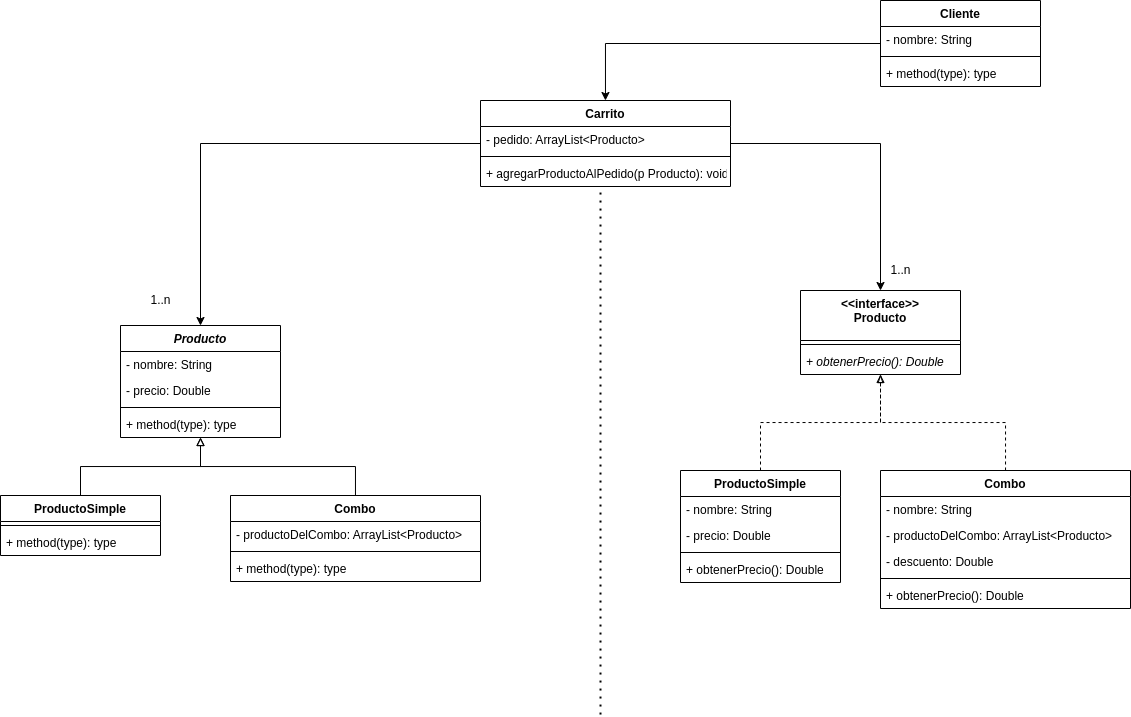

The diagram above was exported from draw.io. Its source (the exported page's mxGraphModel, read from the mxfile embedded in the PNG):
<mxGraphModel dx="1792" dy="1613" grid="1" gridSize="10" guides="1" tooltips="1" connect="1" arrows="1" fold="1" page="1" pageScale="1" pageWidth="850" pageHeight="1100" math="0" shadow="0">
  <root>
    <mxCell id="0" />
    <mxCell id="1" parent="0" />
    <mxCell id="OHLy6e3FMZ4kiDJJRmYy-15" style="edgeStyle=orthogonalEdgeStyle;rounded=0;orthogonalLoop=1;jettySize=auto;html=1;dashed=1;endArrow=blockThin;endFill=0;" edge="1" parent="1" source="OHLy6e3FMZ4kiDJJRmYy-1" target="OHLy6e3FMZ4kiDJJRmYy-9">
      <mxGeometry relative="1" as="geometry" />
    </mxCell>
    <mxCell id="OHLy6e3FMZ4kiDJJRmYy-1" value="ProductoSimple" style="swimlane;fontStyle=1;align=center;verticalAlign=top;childLayout=stackLayout;horizontal=1;startSize=26;horizontalStack=0;resizeParent=1;resizeParentMax=0;resizeLast=0;collapsible=1;marginBottom=0;" vertex="1" parent="1">
      <mxGeometry x="180" y="450" width="160" height="112" as="geometry" />
    </mxCell>
    <mxCell id="OHLy6e3FMZ4kiDJJRmYy-2" value="- nombre: String" style="text;strokeColor=none;fillColor=none;align=left;verticalAlign=top;spacingLeft=4;spacingRight=4;overflow=hidden;rotatable=0;points=[[0,0.5],[1,0.5]];portConstraint=eastwest;" vertex="1" parent="OHLy6e3FMZ4kiDJJRmYy-1">
      <mxGeometry y="26" width="160" height="26" as="geometry" />
    </mxCell>
    <mxCell id="OHLy6e3FMZ4kiDJJRmYy-13" value="- precio: Double" style="text;strokeColor=none;fillColor=none;align=left;verticalAlign=top;spacingLeft=4;spacingRight=4;overflow=hidden;rotatable=0;points=[[0,0.5],[1,0.5]];portConstraint=eastwest;" vertex="1" parent="OHLy6e3FMZ4kiDJJRmYy-1">
      <mxGeometry y="52" width="160" height="26" as="geometry" />
    </mxCell>
    <mxCell id="OHLy6e3FMZ4kiDJJRmYy-3" value="" style="line;strokeWidth=1;fillColor=none;align=left;verticalAlign=middle;spacingTop=-1;spacingLeft=3;spacingRight=3;rotatable=0;labelPosition=right;points=[];portConstraint=eastwest;strokeColor=inherit;" vertex="1" parent="OHLy6e3FMZ4kiDJJRmYy-1">
      <mxGeometry y="78" width="160" height="8" as="geometry" />
    </mxCell>
    <mxCell id="OHLy6e3FMZ4kiDJJRmYy-4" value="+ obtenerPrecio(): Double" style="text;strokeColor=none;fillColor=none;align=left;verticalAlign=top;spacingLeft=4;spacingRight=4;overflow=hidden;rotatable=0;points=[[0,0.5],[1,0.5]];portConstraint=eastwest;" vertex="1" parent="OHLy6e3FMZ4kiDJJRmYy-1">
      <mxGeometry y="86" width="160" height="26" as="geometry" />
    </mxCell>
    <mxCell id="OHLy6e3FMZ4kiDJJRmYy-9" value="&lt;&lt;interface&gt;&gt;&#10;Producto" style="swimlane;fontStyle=1;align=center;verticalAlign=top;childLayout=stackLayout;horizontal=1;startSize=50;horizontalStack=0;resizeParent=1;resizeParentMax=0;resizeLast=0;collapsible=1;marginBottom=0;" vertex="1" parent="1">
      <mxGeometry x="300" y="270" width="160" height="84" as="geometry" />
    </mxCell>
    <mxCell id="OHLy6e3FMZ4kiDJJRmYy-11" value="" style="line;strokeWidth=1;fillColor=none;align=left;verticalAlign=middle;spacingTop=-1;spacingLeft=3;spacingRight=3;rotatable=0;labelPosition=right;points=[];portConstraint=eastwest;strokeColor=inherit;" vertex="1" parent="OHLy6e3FMZ4kiDJJRmYy-9">
      <mxGeometry y="50" width="160" height="8" as="geometry" />
    </mxCell>
    <mxCell id="OHLy6e3FMZ4kiDJJRmYy-12" value="+ obtenerPrecio(): Double" style="text;strokeColor=none;fillColor=none;align=left;verticalAlign=top;spacingLeft=4;spacingRight=4;overflow=hidden;rotatable=0;points=[[0,0.5],[1,0.5]];portConstraint=eastwest;fontStyle=2" vertex="1" parent="OHLy6e3FMZ4kiDJJRmYy-9">
      <mxGeometry y="58" width="160" height="26" as="geometry" />
    </mxCell>
    <mxCell id="OHLy6e3FMZ4kiDJJRmYy-37" style="edgeStyle=orthogonalEdgeStyle;rounded=0;orthogonalLoop=1;jettySize=auto;html=1;endArrow=block;endFill=0;" edge="1" parent="1" source="OHLy6e3FMZ4kiDJJRmYy-18" target="OHLy6e3FMZ4kiDJJRmYy-32">
      <mxGeometry relative="1" as="geometry" />
    </mxCell>
    <mxCell id="OHLy6e3FMZ4kiDJJRmYy-18" value="ProductoSimple" style="swimlane;fontStyle=1;align=center;verticalAlign=top;childLayout=stackLayout;horizontal=1;startSize=26;horizontalStack=0;resizeParent=1;resizeParentMax=0;resizeLast=0;collapsible=1;marginBottom=0;" vertex="1" parent="1">
      <mxGeometry x="-500" y="475" width="160" height="60" as="geometry" />
    </mxCell>
    <mxCell id="OHLy6e3FMZ4kiDJJRmYy-21" value="" style="line;strokeWidth=1;fillColor=none;align=left;verticalAlign=middle;spacingTop=-1;spacingLeft=3;spacingRight=3;rotatable=0;labelPosition=right;points=[];portConstraint=eastwest;strokeColor=inherit;" vertex="1" parent="OHLy6e3FMZ4kiDJJRmYy-18">
      <mxGeometry y="26" width="160" height="8" as="geometry" />
    </mxCell>
    <mxCell id="OHLy6e3FMZ4kiDJJRmYy-22" value="+ method(type): type" style="text;strokeColor=none;fillColor=none;align=left;verticalAlign=top;spacingLeft=4;spacingRight=4;overflow=hidden;rotatable=0;points=[[0,0.5],[1,0.5]];portConstraint=eastwest;" vertex="1" parent="OHLy6e3FMZ4kiDJJRmYy-18">
      <mxGeometry y="34" width="160" height="26" as="geometry" />
    </mxCell>
    <mxCell id="OHLy6e3FMZ4kiDJJRmYy-38" style="edgeStyle=orthogonalEdgeStyle;rounded=0;orthogonalLoop=1;jettySize=auto;html=1;endArrow=block;endFill=0;" edge="1" parent="1" source="OHLy6e3FMZ4kiDJJRmYy-24" target="OHLy6e3FMZ4kiDJJRmYy-32">
      <mxGeometry relative="1" as="geometry" />
    </mxCell>
    <mxCell id="OHLy6e3FMZ4kiDJJRmYy-24" value="Combo" style="swimlane;fontStyle=1;align=center;verticalAlign=top;childLayout=stackLayout;horizontal=1;startSize=26;horizontalStack=0;resizeParent=1;resizeParentMax=0;resizeLast=0;collapsible=1;marginBottom=0;" vertex="1" parent="1">
      <mxGeometry x="-270" y="475" width="250" height="86" as="geometry" />
    </mxCell>
    <mxCell id="OHLy6e3FMZ4kiDJJRmYy-25" value="- productoDelCombo: ArrayList&lt;Producto&gt;" style="text;strokeColor=none;fillColor=none;align=left;verticalAlign=top;spacingLeft=4;spacingRight=4;overflow=hidden;rotatable=0;points=[[0,0.5],[1,0.5]];portConstraint=eastwest;" vertex="1" parent="OHLy6e3FMZ4kiDJJRmYy-24">
      <mxGeometry y="26" width="250" height="26" as="geometry" />
    </mxCell>
    <mxCell id="OHLy6e3FMZ4kiDJJRmYy-27" value="" style="line;strokeWidth=1;fillColor=none;align=left;verticalAlign=middle;spacingTop=-1;spacingLeft=3;spacingRight=3;rotatable=0;labelPosition=right;points=[];portConstraint=eastwest;strokeColor=inherit;" vertex="1" parent="OHLy6e3FMZ4kiDJJRmYy-24">
      <mxGeometry y="52" width="250" height="8" as="geometry" />
    </mxCell>
    <mxCell id="OHLy6e3FMZ4kiDJJRmYy-28" value="+ method(type): type" style="text;strokeColor=none;fillColor=none;align=left;verticalAlign=top;spacingLeft=4;spacingRight=4;overflow=hidden;rotatable=0;points=[[0,0.5],[1,0.5]];portConstraint=eastwest;" vertex="1" parent="OHLy6e3FMZ4kiDJJRmYy-24">
      <mxGeometry y="60" width="250" height="26" as="geometry" />
    </mxCell>
    <mxCell id="OHLy6e3FMZ4kiDJJRmYy-32" value="Producto" style="swimlane;fontStyle=3;align=center;verticalAlign=top;childLayout=stackLayout;horizontal=1;startSize=26;horizontalStack=0;resizeParent=1;resizeParentMax=0;resizeLast=0;collapsible=1;marginBottom=0;" vertex="1" parent="1">
      <mxGeometry x="-380" y="305" width="160" height="112" as="geometry" />
    </mxCell>
    <mxCell id="OHLy6e3FMZ4kiDJJRmYy-33" value="- nombre: String" style="text;strokeColor=none;fillColor=none;align=left;verticalAlign=top;spacingLeft=4;spacingRight=4;overflow=hidden;rotatable=0;points=[[0,0.5],[1,0.5]];portConstraint=eastwest;" vertex="1" parent="OHLy6e3FMZ4kiDJJRmYy-32">
      <mxGeometry y="26" width="160" height="26" as="geometry" />
    </mxCell>
    <mxCell id="OHLy6e3FMZ4kiDJJRmYy-34" value="- precio: Double" style="text;strokeColor=none;fillColor=none;align=left;verticalAlign=top;spacingLeft=4;spacingRight=4;overflow=hidden;rotatable=0;points=[[0,0.5],[1,0.5]];portConstraint=eastwest;" vertex="1" parent="OHLy6e3FMZ4kiDJJRmYy-32">
      <mxGeometry y="52" width="160" height="26" as="geometry" />
    </mxCell>
    <mxCell id="OHLy6e3FMZ4kiDJJRmYy-35" value="" style="line;strokeWidth=1;fillColor=none;align=left;verticalAlign=middle;spacingTop=-1;spacingLeft=3;spacingRight=3;rotatable=0;labelPosition=right;points=[];portConstraint=eastwest;strokeColor=inherit;" vertex="1" parent="OHLy6e3FMZ4kiDJJRmYy-32">
      <mxGeometry y="78" width="160" height="8" as="geometry" />
    </mxCell>
    <mxCell id="OHLy6e3FMZ4kiDJJRmYy-36" value="+ method(type): type" style="text;strokeColor=none;fillColor=none;align=left;verticalAlign=top;spacingLeft=4;spacingRight=4;overflow=hidden;rotatable=0;points=[[0,0.5],[1,0.5]];portConstraint=eastwest;" vertex="1" parent="OHLy6e3FMZ4kiDJJRmYy-32">
      <mxGeometry y="86" width="160" height="26" as="geometry" />
    </mxCell>
    <mxCell id="OHLy6e3FMZ4kiDJJRmYy-44" style="edgeStyle=orthogonalEdgeStyle;rounded=0;orthogonalLoop=1;jettySize=auto;html=1;endArrow=block;endFill=0;dashed=1;" edge="1" parent="1" source="OHLy6e3FMZ4kiDJJRmYy-40" target="OHLy6e3FMZ4kiDJJRmYy-9">
      <mxGeometry relative="1" as="geometry" />
    </mxCell>
    <mxCell id="OHLy6e3FMZ4kiDJJRmYy-40" value="Combo" style="swimlane;fontStyle=1;align=center;verticalAlign=top;childLayout=stackLayout;horizontal=1;startSize=26;horizontalStack=0;resizeParent=1;resizeParentMax=0;resizeLast=0;collapsible=1;marginBottom=0;" vertex="1" parent="1">
      <mxGeometry x="380" y="450" width="250" height="138" as="geometry" />
    </mxCell>
    <mxCell id="OHLy6e3FMZ4kiDJJRmYy-63" value="- nombre: String" style="text;strokeColor=none;fillColor=none;align=left;verticalAlign=top;spacingLeft=4;spacingRight=4;overflow=hidden;rotatable=0;points=[[0,0.5],[1,0.5]];portConstraint=eastwest;" vertex="1" parent="OHLy6e3FMZ4kiDJJRmYy-40">
      <mxGeometry y="26" width="250" height="26" as="geometry" />
    </mxCell>
    <mxCell id="OHLy6e3FMZ4kiDJJRmYy-41" value="- productoDelCombo: ArrayList&lt;Producto&gt;" style="text;strokeColor=none;fillColor=none;align=left;verticalAlign=top;spacingLeft=4;spacingRight=4;overflow=hidden;rotatable=0;points=[[0,0.5],[1,0.5]];portConstraint=eastwest;" vertex="1" parent="OHLy6e3FMZ4kiDJJRmYy-40">
      <mxGeometry y="52" width="250" height="26" as="geometry" />
    </mxCell>
    <mxCell id="OHLy6e3FMZ4kiDJJRmYy-61" value="- descuento: Double" style="text;strokeColor=none;fillColor=none;align=left;verticalAlign=top;spacingLeft=4;spacingRight=4;overflow=hidden;rotatable=0;points=[[0,0.5],[1,0.5]];portConstraint=eastwest;" vertex="1" parent="OHLy6e3FMZ4kiDJJRmYy-40">
      <mxGeometry y="78" width="250" height="26" as="geometry" />
    </mxCell>
    <mxCell id="OHLy6e3FMZ4kiDJJRmYy-42" value="" style="line;strokeWidth=1;fillColor=none;align=left;verticalAlign=middle;spacingTop=-1;spacingLeft=3;spacingRight=3;rotatable=0;labelPosition=right;points=[];portConstraint=eastwest;strokeColor=inherit;" vertex="1" parent="OHLy6e3FMZ4kiDJJRmYy-40">
      <mxGeometry y="104" width="250" height="8" as="geometry" />
    </mxCell>
    <mxCell id="OHLy6e3FMZ4kiDJJRmYy-43" value="+ obtenerPrecio(): Double" style="text;strokeColor=none;fillColor=none;align=left;verticalAlign=top;spacingLeft=4;spacingRight=4;overflow=hidden;rotatable=0;points=[[0,0.5],[1,0.5]];portConstraint=eastwest;" vertex="1" parent="OHLy6e3FMZ4kiDJJRmYy-40">
      <mxGeometry y="112" width="250" height="26" as="geometry" />
    </mxCell>
    <mxCell id="OHLy6e3FMZ4kiDJJRmYy-56" style="edgeStyle=orthogonalEdgeStyle;rounded=0;orthogonalLoop=1;jettySize=auto;html=1;endArrow=classic;endFill=1;" edge="1" parent="1" source="OHLy6e3FMZ4kiDJJRmYy-45" target="OHLy6e3FMZ4kiDJJRmYy-9">
      <mxGeometry relative="1" as="geometry" />
    </mxCell>
    <mxCell id="OHLy6e3FMZ4kiDJJRmYy-58" style="edgeStyle=orthogonalEdgeStyle;rounded=0;orthogonalLoop=1;jettySize=auto;html=1;endArrow=classic;endFill=1;" edge="1" parent="1" source="OHLy6e3FMZ4kiDJJRmYy-45" target="OHLy6e3FMZ4kiDJJRmYy-32">
      <mxGeometry relative="1" as="geometry" />
    </mxCell>
    <mxCell id="OHLy6e3FMZ4kiDJJRmYy-45" value="Carrito" style="swimlane;fontStyle=1;align=center;verticalAlign=top;childLayout=stackLayout;horizontal=1;startSize=26;horizontalStack=0;resizeParent=1;resizeParentMax=0;resizeLast=0;collapsible=1;marginBottom=0;" vertex="1" parent="1">
      <mxGeometry x="-20" y="80" width="250" height="86" as="geometry" />
    </mxCell>
    <mxCell id="OHLy6e3FMZ4kiDJJRmYy-46" value="- pedido: ArrayList&lt;Producto&gt;" style="text;strokeColor=none;fillColor=none;align=left;verticalAlign=top;spacingLeft=4;spacingRight=4;overflow=hidden;rotatable=0;points=[[0,0.5],[1,0.5]];portConstraint=eastwest;" vertex="1" parent="OHLy6e3FMZ4kiDJJRmYy-45">
      <mxGeometry y="26" width="250" height="26" as="geometry" />
    </mxCell>
    <mxCell id="OHLy6e3FMZ4kiDJJRmYy-47" value="" style="line;strokeWidth=1;fillColor=none;align=left;verticalAlign=middle;spacingTop=-1;spacingLeft=3;spacingRight=3;rotatable=0;labelPosition=right;points=[];portConstraint=eastwest;strokeColor=inherit;" vertex="1" parent="OHLy6e3FMZ4kiDJJRmYy-45">
      <mxGeometry y="52" width="250" height="8" as="geometry" />
    </mxCell>
    <mxCell id="OHLy6e3FMZ4kiDJJRmYy-48" value="+ agregarProductoAlPedido(p Producto): void" style="text;strokeColor=none;fillColor=none;align=left;verticalAlign=top;spacingLeft=4;spacingRight=4;overflow=hidden;rotatable=0;points=[[0,0.5],[1,0.5]];portConstraint=eastwest;" vertex="1" parent="OHLy6e3FMZ4kiDJJRmYy-45">
      <mxGeometry y="60" width="250" height="26" as="geometry" />
    </mxCell>
    <mxCell id="OHLy6e3FMZ4kiDJJRmYy-54" style="edgeStyle=orthogonalEdgeStyle;rounded=0;orthogonalLoop=1;jettySize=auto;html=1;endArrow=classic;endFill=1;" edge="1" parent="1" source="OHLy6e3FMZ4kiDJJRmYy-49" target="OHLy6e3FMZ4kiDJJRmYy-45">
      <mxGeometry relative="1" as="geometry" />
    </mxCell>
    <mxCell id="OHLy6e3FMZ4kiDJJRmYy-49" value="Cliente" style="swimlane;fontStyle=1;align=center;verticalAlign=top;childLayout=stackLayout;horizontal=1;startSize=26;horizontalStack=0;resizeParent=1;resizeParentMax=0;resizeLast=0;collapsible=1;marginBottom=0;" vertex="1" parent="1">
      <mxGeometry x="380" y="-20" width="160" height="86" as="geometry" />
    </mxCell>
    <mxCell id="OHLy6e3FMZ4kiDJJRmYy-50" value="- nombre: String" style="text;strokeColor=none;fillColor=none;align=left;verticalAlign=top;spacingLeft=4;spacingRight=4;overflow=hidden;rotatable=0;points=[[0,0.5],[1,0.5]];portConstraint=eastwest;" vertex="1" parent="OHLy6e3FMZ4kiDJJRmYy-49">
      <mxGeometry y="26" width="160" height="26" as="geometry" />
    </mxCell>
    <mxCell id="OHLy6e3FMZ4kiDJJRmYy-52" value="" style="line;strokeWidth=1;fillColor=none;align=left;verticalAlign=middle;spacingTop=-1;spacingLeft=3;spacingRight=3;rotatable=0;labelPosition=right;points=[];portConstraint=eastwest;strokeColor=inherit;" vertex="1" parent="OHLy6e3FMZ4kiDJJRmYy-49">
      <mxGeometry y="52" width="160" height="8" as="geometry" />
    </mxCell>
    <mxCell id="OHLy6e3FMZ4kiDJJRmYy-53" value="+ method(type): type" style="text;strokeColor=none;fillColor=none;align=left;verticalAlign=top;spacingLeft=4;spacingRight=4;overflow=hidden;rotatable=0;points=[[0,0.5],[1,0.5]];portConstraint=eastwest;" vertex="1" parent="OHLy6e3FMZ4kiDJJRmYy-49">
      <mxGeometry y="60" width="160" height="26" as="geometry" />
    </mxCell>
    <mxCell id="OHLy6e3FMZ4kiDJJRmYy-57" value="1..n" style="text;html=1;align=center;verticalAlign=middle;resizable=0;points=[];autosize=1;strokeColor=none;fillColor=none;" vertex="1" parent="1">
      <mxGeometry x="380" y="235" width="40" height="30" as="geometry" />
    </mxCell>
    <mxCell id="OHLy6e3FMZ4kiDJJRmYy-59" value="1..n" style="text;html=1;align=center;verticalAlign=middle;resizable=0;points=[];autosize=1;strokeColor=none;fillColor=none;" vertex="1" parent="1">
      <mxGeometry x="-360" y="265" width="40" height="30" as="geometry" />
    </mxCell>
    <mxCell id="OHLy6e3FMZ4kiDJJRmYy-60" value="" style="endArrow=none;dashed=1;html=1;dashPattern=1 3;strokeWidth=2;rounded=0;" edge="1" parent="1">
      <mxGeometry width="50" height="50" relative="1" as="geometry">
        <mxPoint x="100" y="694.0404533617424" as="sourcePoint" />
        <mxPoint x="100" y="170" as="targetPoint" />
      </mxGeometry>
    </mxCell>
  </root>
</mxGraphModel>